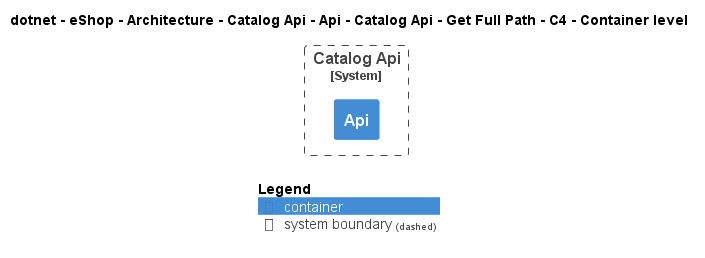

The diagram above was rendered by PlantUML. Its source (embedded in the PNG):
@startuml
!include ..\..\..\..\..\..\..\..\..\..\..\.c4s\C4_Container.puml

AddElementTag("c4interflow:lifecycle:new", $bgColor=green, $fontColor=#ffffff, $borderColor=green, $shadowing="False")
AddElementTag("c4interflow:lifecycle:changed", $bgColor=orange, $fontColor=#ffffff, $borderColor=orange, $shadowing="False")
AddElementTag("c4interflow:lifecycle:removed", $bgColor=red, $fontColor=#ffffff, $borderColor=red, $shadowing="False")

AddRelTag("c4interflow:lifecycle:new", $textColor=green, $lineColor=green)
AddRelTag("c4interflow:lifecycle:changed", $textColor=orange, $lineColor=orange)
AddRelTag("c4interflow:lifecycle:removed", $textColor=red, $lineColor=red)

SHOW_PERSON_PORTRAIT()
LAYOUT_TOP_DOWN()

skinparam linetype polyline

title dotnet - eShop - Architecture - Catalog Api - Api - Catalog Api - Get Full Path - C4 - Container level


System_Boundary(dotnet.eShop.Architecture.SoftwareSystems.CatalogApi, "Catalog Api") {
    Container(dotnet.eShop.Architecture.SoftwareSystems.CatalogApi.Containers.Api, "Api", "", "")
}



SHOW_LEGEND()
@enduml